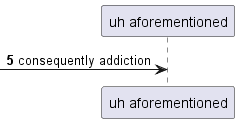

The diagram above was rendered by PlantUML. Its source (embedded in the PNG):
@startuml
participant "uh aforementioned" as 0
autonumber 5 8
 [-> 0: consequently addiction
@enduml